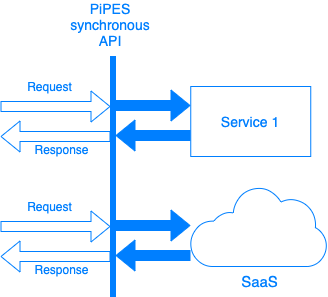

The diagram above was exported from draw.io. Its source (the exported page's mxGraphModel, read from the mxfile embedded in the PNG):
<mxGraphModel dx="1346" dy="725" grid="1" gridSize="10" guides="1" tooltips="1" connect="1" arrows="1" fold="1" page="0" pageScale="1" pageWidth="827" pageHeight="1169" math="0" shadow="0">
  <root>
    <mxCell id="0" />
    <mxCell id="1" parent="0" />
    <mxCell id="2" value="" style="rounded=0;whiteSpace=wrap;html=1;strokeColor=#007FFF;fontColor=#007FFF;align=left;fillColor=#007FFF;" vertex="1" parent="1">
      <mxGeometry x="40" y="1480" width="5" height="120" as="geometry" />
    </mxCell>
    <mxCell id="3" value="Service 1" style="rounded=0;whiteSpace=wrap;html=1;strokeColor=#007FFF;fillColor=#FFFFFF;fontColor=#007FFF;align=center;fontSize=14;" vertex="1" parent="1">
      <mxGeometry x="120.25" y="1510" width="120" height="70" as="geometry" />
    </mxCell>
    <mxCell id="4" value="Request" style="shape=flexArrow;endArrow=classic;strokeColor=#007FFF;fontSize=12;fontColor=#007FFF;verticalAlign=bottom;labelPosition=center;verticalLabelPosition=top;align=center;html=1;" edge="1" parent="1">
      <mxGeometry x="-0.1111" y="10" width="50" height="50" relative="1" as="geometry">
        <mxPoint x="-70" y="1530" as="sourcePoint" />
        <mxPoint x="40" y="1530" as="targetPoint" />
        <mxPoint as="offset" />
      </mxGeometry>
    </mxCell>
    <mxCell id="5" value="Response" style="shape=flexArrow;endArrow=classic;html=1;strokeColor=#007FFF;fontSize=12;fontColor=#007FFF;verticalAlign=top;" edge="1" parent="1">
      <mxGeometry x="-0.1111" width="50" height="50" relative="1" as="geometry">
        <mxPoint x="40" y="1560" as="sourcePoint" />
        <mxPoint x="-70" y="1560" as="targetPoint" />
        <mxPoint as="offset" />
      </mxGeometry>
    </mxCell>
    <mxCell id="6" value="" style="shape=flexArrow;endArrow=classic;strokeColor=#007FFF;fontSize=12;fontColor=#007FFF;verticalAlign=bottom;labelPosition=center;verticalLabelPosition=top;align=center;html=1;fillColor=#007FFF;" edge="1" parent="1">
      <mxGeometry x="-0.1111" y="10" width="50" height="50" relative="1" as="geometry">
        <mxPoint x="45" y="1529" as="sourcePoint" />
        <mxPoint x="120" y="1529" as="targetPoint" />
        <mxPoint as="offset" />
      </mxGeometry>
    </mxCell>
    <mxCell id="7" value="" style="shape=flexArrow;endArrow=classic;html=1;strokeColor=#007FFF;fontSize=12;fontColor=#007FFF;verticalAlign=top;fillColor=#007FFF;" edge="1" parent="1">
      <mxGeometry x="-0.1111" width="50" height="50" relative="1" as="geometry">
        <mxPoint x="120" y="1559" as="sourcePoint" />
        <mxPoint x="45" y="1559" as="targetPoint" />
        <mxPoint as="offset" />
      </mxGeometry>
    </mxCell>
    <mxCell id="8" value="" style="rounded=0;whiteSpace=wrap;html=1;strokeColor=#007FFF;fontColor=#007FFF;align=left;fillColor=#007FFF;" vertex="1" parent="1">
      <mxGeometry x="40" y="1600" width="5" height="120" as="geometry" />
    </mxCell>
    <mxCell id="9" value="Request" style="shape=flexArrow;endArrow=classic;strokeColor=#007FFF;fontSize=12;fontColor=#007FFF;verticalAlign=bottom;labelPosition=center;verticalLabelPosition=top;align=center;html=1;" edge="1" parent="1">
      <mxGeometry x="-0.1111" y="10" width="50" height="50" relative="1" as="geometry">
        <mxPoint x="-70" y="1650" as="sourcePoint" />
        <mxPoint x="40" y="1650" as="targetPoint" />
        <mxPoint as="offset" />
      </mxGeometry>
    </mxCell>
    <mxCell id="10" value="Response" style="shape=flexArrow;endArrow=classic;html=1;strokeColor=#007FFF;fontSize=12;fontColor=#007FFF;verticalAlign=top;" edge="1" parent="1">
      <mxGeometry x="-0.1111" width="50" height="50" relative="1" as="geometry">
        <mxPoint x="40" y="1680" as="sourcePoint" />
        <mxPoint x="-70" y="1680" as="targetPoint" />
        <mxPoint as="offset" />
      </mxGeometry>
    </mxCell>
    <mxCell id="11" value="" style="shape=flexArrow;endArrow=classic;strokeColor=#007FFF;fontSize=12;fontColor=#007FFF;verticalAlign=bottom;labelPosition=center;verticalLabelPosition=top;align=center;html=1;fillColor=#007FFF;" edge="1" parent="1">
      <mxGeometry x="-0.1111" y="10" width="50" height="50" relative="1" as="geometry">
        <mxPoint x="45" y="1649" as="sourcePoint" />
        <mxPoint x="120" y="1649" as="targetPoint" />
        <mxPoint as="offset" />
      </mxGeometry>
    </mxCell>
    <mxCell id="12" value="" style="shape=flexArrow;endArrow=classic;html=1;strokeColor=#007FFF;fontSize=12;fontColor=#007FFF;verticalAlign=top;fillColor=#007FFF;" edge="1" parent="1">
      <mxGeometry x="-0.1111" width="50" height="50" relative="1" as="geometry">
        <mxPoint x="120" y="1679" as="sourcePoint" />
        <mxPoint x="45" y="1679" as="targetPoint" />
        <mxPoint as="offset" />
      </mxGeometry>
    </mxCell>
    <mxCell id="13" value="SaaS" style="pointerEvents=1;shadow=0;dashed=0;html=1;strokeColor=#007FFF;fillColor=none;labelPosition=center;verticalLabelPosition=bottom;outlineConnect=0;verticalAlign=top;align=center;shape=mxgraph.office.clouds.private_cloud;glass=0;fontSize=15;fontColor=#007FFF;aspect=fixed;" vertex="1" parent="1">
      <mxGeometry x="120.25" y="1610" width="136.72" height="80" as="geometry" />
    </mxCell>
    <mxCell id="14" value="PiPES&lt;br style=&quot;font-size: 14px;&quot;&gt;synchronous&lt;br style=&quot;font-size: 14px;&quot;&gt;API" style="text;html=1;strokeColor=none;fillColor=none;align=center;verticalAlign=middle;whiteSpace=wrap;rounded=0;fontSize=14;fontColor=#007FFF;" vertex="1" parent="1">
      <mxGeometry x="20" y="1438" width="40" height="20" as="geometry" />
    </mxCell>
  </root>
</mxGraphModel>